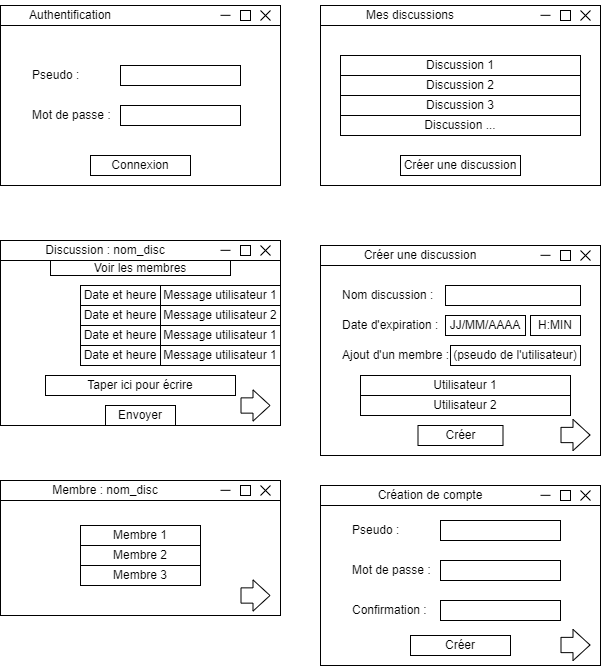

The diagram above was exported from draw.io. Its source (the exported page's mxGraphModel, read from the mxfile embedded in the PNG):
<mxGraphModel dx="1426" dy="777" grid="1" gridSize="10" guides="1" tooltips="1" connect="1" arrows="1" fold="1" page="1" pageScale="1" pageWidth="827" pageHeight="1169" math="0" shadow="0">
  <root>
    <mxCell id="0" />
    <mxCell id="1" parent="0" />
    <mxCell id="sN2MrSB_NlN-k-gzKQHe-1" parent="1" style="rounded=0;whiteSpace=wrap;html=1;" value="" vertex="1">
      <mxGeometry height="180" width="280" x="80" y="160" as="geometry" />
    </mxCell>
    <mxCell id="sN2MrSB_NlN-k-gzKQHe-4" parent="1" style="rounded=0;whiteSpace=wrap;html=1;" value="" vertex="1">
      <mxGeometry height="20" width="280" x="80" y="160" as="geometry" />
    </mxCell>
    <mxCell id="sN2MrSB_NlN-k-gzKQHe-5" parent="1" style="text;html=1;whiteSpace=wrap;strokeColor=none;fillColor=none;align=center;verticalAlign=middle;rounded=0;" value="Authentification" vertex="1">
      <mxGeometry height="30" width="60" x="120" y="155" as="geometry" />
    </mxCell>
    <mxCell id="sN2MrSB_NlN-k-gzKQHe-6" edge="1" parent="1" style="endArrow=none;html=1;rounded=0;" value="">
      <mxGeometry height="50" relative="1" width="50" as="geometry">
        <Array as="points">
          <mxPoint x="350" y="165" />
        </Array>
        <mxPoint x="340" y="175" as="sourcePoint" />
        <mxPoint x="350" y="165" as="targetPoint" />
      </mxGeometry>
    </mxCell>
    <mxCell id="sN2MrSB_NlN-k-gzKQHe-8" edge="1" parent="1" style="endArrow=none;html=1;rounded=0;" value="">
      <mxGeometry height="50" relative="1" width="50" as="geometry">
        <mxPoint x="350" y="175" as="sourcePoint" />
        <mxPoint x="340" y="165" as="targetPoint" />
      </mxGeometry>
    </mxCell>
    <mxCell id="sN2MrSB_NlN-k-gzKQHe-9" parent="1" style="whiteSpace=wrap;html=1;aspect=fixed;" value="" vertex="1">
      <mxGeometry height="10" width="10" x="320" y="165" as="geometry" />
    </mxCell>
    <mxCell id="sN2MrSB_NlN-k-gzKQHe-10" edge="1" parent="1" style="endArrow=none;html=1;rounded=0;" value="">
      <mxGeometry height="50" relative="1" width="50" as="geometry">
        <mxPoint x="300" y="169.82999999999998" as="sourcePoint" />
        <mxPoint x="310" y="169.82999999999998" as="targetPoint" />
      </mxGeometry>
    </mxCell>
    <mxCell id="sN2MrSB_NlN-k-gzKQHe-11" parent="1" style="rounded=0;whiteSpace=wrap;html=1;" value="" vertex="1">
      <mxGeometry height="20" width="120" x="200" y="220" as="geometry" />
    </mxCell>
    <mxCell id="sN2MrSB_NlN-k-gzKQHe-12" parent="1" style="rounded=0;whiteSpace=wrap;html=1;" value="" vertex="1">
      <mxGeometry height="20" width="120" x="200" y="260" as="geometry" />
    </mxCell>
    <mxCell id="sN2MrSB_NlN-k-gzKQHe-13" parent="1" style="text;html=1;whiteSpace=wrap;strokeColor=none;fillColor=none;align=left;verticalAlign=middle;rounded=0;" value="Pseudo :" vertex="1">
      <mxGeometry height="30" width="60" x="110" y="215" as="geometry" />
    </mxCell>
    <mxCell id="sN2MrSB_NlN-k-gzKQHe-14" parent="1" style="text;html=1;whiteSpace=wrap;strokeColor=none;fillColor=none;align=left;verticalAlign=middle;rounded=0;" value="Mot de passe :" vertex="1">
      <mxGeometry height="30" width="90" x="110" y="255" as="geometry" />
    </mxCell>
    <mxCell id="sN2MrSB_NlN-k-gzKQHe-15" parent="1" style="rounded=0;whiteSpace=wrap;html=1;" value="Connexion" vertex="1">
      <mxGeometry height="20" width="100" x="170" y="310" as="geometry" />
    </mxCell>
    <mxCell id="sN2MrSB_NlN-k-gzKQHe-16" parent="1" style="rounded=0;whiteSpace=wrap;html=1;" value="" vertex="1">
      <mxGeometry height="180" width="280" x="400" y="160" as="geometry" />
    </mxCell>
    <mxCell id="sN2MrSB_NlN-k-gzKQHe-17" parent="1" style="rounded=0;whiteSpace=wrap;html=1;" value="" vertex="1">
      <mxGeometry height="20" width="280" x="400" y="160" as="geometry" />
    </mxCell>
    <mxCell id="sN2MrSB_NlN-k-gzKQHe-18" parent="1" style="text;html=1;whiteSpace=wrap;strokeColor=none;fillColor=none;align=center;verticalAlign=middle;rounded=0;" value="Mes discussions" vertex="1">
      <mxGeometry height="30" width="100" x="440" y="155" as="geometry" />
    </mxCell>
    <mxCell id="sN2MrSB_NlN-k-gzKQHe-19" edge="1" parent="1" style="endArrow=none;html=1;rounded=0;" value="">
      <mxGeometry height="50" relative="1" width="50" as="geometry">
        <Array as="points">
          <mxPoint x="670" y="165" />
        </Array>
        <mxPoint x="660" y="175" as="sourcePoint" />
        <mxPoint x="670" y="165" as="targetPoint" />
      </mxGeometry>
    </mxCell>
    <mxCell id="sN2MrSB_NlN-k-gzKQHe-20" edge="1" parent="1" style="endArrow=none;html=1;rounded=0;" value="">
      <mxGeometry height="50" relative="1" width="50" as="geometry">
        <mxPoint x="670" y="175" as="sourcePoint" />
        <mxPoint x="660" y="165" as="targetPoint" />
      </mxGeometry>
    </mxCell>
    <mxCell id="sN2MrSB_NlN-k-gzKQHe-21" parent="1" style="whiteSpace=wrap;html=1;aspect=fixed;" value="" vertex="1">
      <mxGeometry height="10" width="10" x="640" y="165" as="geometry" />
    </mxCell>
    <mxCell id="sN2MrSB_NlN-k-gzKQHe-22" edge="1" parent="1" style="endArrow=none;html=1;rounded=0;" value="">
      <mxGeometry height="50" relative="1" width="50" as="geometry">
        <mxPoint x="620" y="169.82999999999998" as="sourcePoint" />
        <mxPoint x="630" y="169.82999999999998" as="targetPoint" />
      </mxGeometry>
    </mxCell>
    <mxCell id="sN2MrSB_NlN-k-gzKQHe-26" parent="1" style="rounded=0;whiteSpace=wrap;html=1;" value="Discussion 2" vertex="1">
      <mxGeometry height="20" width="240" x="420" y="230" as="geometry" />
    </mxCell>
    <mxCell id="sN2MrSB_NlN-k-gzKQHe-29" parent="1" style="rounded=0;whiteSpace=wrap;html=1;" value="Discussion 1" vertex="1">
      <mxGeometry height="20" width="240" x="420" y="210" as="geometry" />
    </mxCell>
    <mxCell id="sN2MrSB_NlN-k-gzKQHe-30" parent="1" style="rounded=0;whiteSpace=wrap;html=1;" value="Discussion 3" vertex="1">
      <mxGeometry height="20" width="240" x="420" y="250" as="geometry" />
    </mxCell>
    <mxCell id="sN2MrSB_NlN-k-gzKQHe-31" parent="1" style="rounded=0;whiteSpace=wrap;html=1;" value="Discussion ..." vertex="1">
      <mxGeometry height="20" width="240" x="420" y="270" as="geometry" />
    </mxCell>
    <mxCell id="sN2MrSB_NlN-k-gzKQHe-32" parent="1" style="rounded=0;whiteSpace=wrap;html=1;" value="Créer une discussion" vertex="1">
      <mxGeometry height="20" width="120" x="480" y="310" as="geometry" />
    </mxCell>
    <mxCell id="sN2MrSB_NlN-k-gzKQHe-33" parent="1" style="rounded=0;whiteSpace=wrap;html=1;" value="" vertex="1">
      <mxGeometry height="180" width="280" x="80" y="400" as="geometry" />
    </mxCell>
    <mxCell id="sN2MrSB_NlN-k-gzKQHe-34" parent="1" style="rounded=0;whiteSpace=wrap;html=1;" value="" vertex="1">
      <mxGeometry height="20" width="280" x="80" y="395" as="geometry" />
    </mxCell>
    <mxCell id="sN2MrSB_NlN-k-gzKQHe-35" parent="1" style="text;html=1;whiteSpace=wrap;strokeColor=none;fillColor=none;align=center;verticalAlign=middle;rounded=0;" value="Discussion : nom_disc" vertex="1">
      <mxGeometry height="30" width="130" x="120" y="390" as="geometry" />
    </mxCell>
    <mxCell id="sN2MrSB_NlN-k-gzKQHe-36" edge="1" parent="1" style="endArrow=none;html=1;rounded=0;" value="">
      <mxGeometry height="50" relative="1" width="50" as="geometry">
        <Array as="points">
          <mxPoint x="350" y="400" />
        </Array>
        <mxPoint x="340" y="410" as="sourcePoint" />
        <mxPoint x="350" y="400" as="targetPoint" />
      </mxGeometry>
    </mxCell>
    <mxCell id="sN2MrSB_NlN-k-gzKQHe-37" edge="1" parent="1" style="endArrow=none;html=1;rounded=0;" value="">
      <mxGeometry height="50" relative="1" width="50" as="geometry">
        <mxPoint x="350" y="410" as="sourcePoint" />
        <mxPoint x="340" y="400" as="targetPoint" />
      </mxGeometry>
    </mxCell>
    <mxCell id="sN2MrSB_NlN-k-gzKQHe-38" parent="1" style="whiteSpace=wrap;html=1;aspect=fixed;" value="" vertex="1">
      <mxGeometry height="10" width="10" x="320" y="400" as="geometry" />
    </mxCell>
    <mxCell id="sN2MrSB_NlN-k-gzKQHe-39" edge="1" parent="1" style="endArrow=none;html=1;rounded=0;" value="">
      <mxGeometry height="50" relative="1" width="50" as="geometry">
        <mxPoint x="300" y="404.83" as="sourcePoint" />
        <mxPoint x="310" y="404.83" as="targetPoint" />
      </mxGeometry>
    </mxCell>
    <mxCell id="sN2MrSB_NlN-k-gzKQHe-40" parent="1" style="rounded=0;whiteSpace=wrap;html=1;" value="Voir les membres" vertex="1">
      <mxGeometry height="15" width="180" x="130" y="415" as="geometry" />
    </mxCell>
    <mxCell id="sN2MrSB_NlN-k-gzKQHe-41" parent="1" style="rounded=0;whiteSpace=wrap;html=1;" value="Message utilisateur 1" vertex="1">
      <mxGeometry height="20" width="120" x="240" y="440" as="geometry" />
    </mxCell>
    <mxCell id="sN2MrSB_NlN-k-gzKQHe-42" parent="1" style="rounded=0;whiteSpace=wrap;html=1;" value="Message utilisateur 2" vertex="1">
      <mxGeometry height="20" width="120" x="240" y="460" as="geometry" />
    </mxCell>
    <mxCell id="sN2MrSB_NlN-k-gzKQHe-43" parent="1" style="rounded=0;whiteSpace=wrap;html=1;" value="Message utilisateur 1" vertex="1">
      <mxGeometry height="20" width="120" x="240" y="480" as="geometry" />
    </mxCell>
    <mxCell id="sN2MrSB_NlN-k-gzKQHe-44" parent="1" style="rounded=0;whiteSpace=wrap;html=1;" value="Message utilisateur 1" vertex="1">
      <mxGeometry height="20" width="120" x="240" y="500" as="geometry" />
    </mxCell>
    <mxCell id="sN2MrSB_NlN-k-gzKQHe-46" parent="1" style="rounded=0;whiteSpace=wrap;html=1;" value="Taper ici pour écrire" vertex="1">
      <mxGeometry height="20" width="190" x="125" y="530" as="geometry" />
    </mxCell>
    <mxCell id="sN2MrSB_NlN-k-gzKQHe-47" parent="1" style="rounded=0;whiteSpace=wrap;html=1;" value="Envoyer" vertex="1">
      <mxGeometry height="20" width="70" x="185" y="560" as="geometry" />
    </mxCell>
    <mxCell id="sN2MrSB_NlN-k-gzKQHe-48" parent="1" style="rounded=0;whiteSpace=wrap;html=1;" value="Date et heure" vertex="1">
      <mxGeometry height="20" width="80" x="160" y="440" as="geometry" />
    </mxCell>
    <mxCell id="sN2MrSB_NlN-k-gzKQHe-49" parent="1" style="rounded=0;whiteSpace=wrap;html=1;" value="Date et heure" vertex="1">
      <mxGeometry height="20" width="80" x="160" y="460" as="geometry" />
    </mxCell>
    <mxCell id="sN2MrSB_NlN-k-gzKQHe-50" parent="1" style="rounded=0;whiteSpace=wrap;html=1;" value="Date et heure" vertex="1">
      <mxGeometry height="20" width="80" x="160" y="480" as="geometry" />
    </mxCell>
    <mxCell id="sN2MrSB_NlN-k-gzKQHe-51" parent="1" style="rounded=0;whiteSpace=wrap;html=1;" value="Date et heure" vertex="1">
      <mxGeometry height="20" width="80" x="160" y="500" as="geometry" />
    </mxCell>
    <mxCell id="sN2MrSB_NlN-k-gzKQHe-53" parent="1" style="rounded=0;whiteSpace=wrap;html=1;" value="" vertex="1">
      <mxGeometry height="210" width="280" x="400" y="400" as="geometry" />
    </mxCell>
    <mxCell id="sN2MrSB_NlN-k-gzKQHe-54" parent="1" style="rounded=0;whiteSpace=wrap;html=1;" value="" vertex="1">
      <mxGeometry height="20" width="280" x="400" y="400" as="geometry" />
    </mxCell>
    <mxCell id="sN2MrSB_NlN-k-gzKQHe-55" parent="1" style="text;html=1;whiteSpace=wrap;strokeColor=none;fillColor=none;align=center;verticalAlign=middle;rounded=0;" value="Créer une discussion" vertex="1">
      <mxGeometry height="30" width="120" x="440" y="395" as="geometry" />
    </mxCell>
    <mxCell id="sN2MrSB_NlN-k-gzKQHe-56" edge="1" parent="1" style="endArrow=none;html=1;rounded=0;" value="">
      <mxGeometry height="50" relative="1" width="50" as="geometry">
        <Array as="points">
          <mxPoint x="670" y="405" />
        </Array>
        <mxPoint x="660" y="415" as="sourcePoint" />
        <mxPoint x="670" y="405" as="targetPoint" />
      </mxGeometry>
    </mxCell>
    <mxCell id="sN2MrSB_NlN-k-gzKQHe-57" edge="1" parent="1" style="endArrow=none;html=1;rounded=0;" value="">
      <mxGeometry height="50" relative="1" width="50" as="geometry">
        <mxPoint x="670" y="415" as="sourcePoint" />
        <mxPoint x="660" y="405" as="targetPoint" />
      </mxGeometry>
    </mxCell>
    <mxCell id="sN2MrSB_NlN-k-gzKQHe-58" parent="1" style="whiteSpace=wrap;html=1;aspect=fixed;" value="" vertex="1">
      <mxGeometry height="10" width="10" x="640" y="405" as="geometry" />
    </mxCell>
    <mxCell id="sN2MrSB_NlN-k-gzKQHe-59" edge="1" parent="1" style="endArrow=none;html=1;rounded=0;" value="">
      <mxGeometry height="50" relative="1" width="50" as="geometry">
        <mxPoint x="620" y="409.83" as="sourcePoint" />
        <mxPoint x="630" y="409.83" as="targetPoint" />
      </mxGeometry>
    </mxCell>
    <mxCell id="sN2MrSB_NlN-k-gzKQHe-60" parent="1" style="rounded=0;whiteSpace=wrap;html=1;" value="" vertex="1">
      <mxGeometry height="20" width="80" x="550" y="440" as="geometry" />
    </mxCell>
    <mxCell id="sN2MrSB_NlN-k-gzKQHe-61" parent="1" style="rounded=0;whiteSpace=wrap;html=1;" value="" vertex="1">
      <mxGeometry height="20" width="135" x="525" y="440" as="geometry" />
    </mxCell>
    <mxCell id="sN2MrSB_NlN-k-gzKQHe-62" parent="1" style="rounded=0;whiteSpace=wrap;html=1;" value="JJ/MM/AAAA" vertex="1">
      <mxGeometry height="20" width="80" x="525" y="470" as="geometry" />
    </mxCell>
    <mxCell id="sN2MrSB_NlN-k-gzKQHe-63" parent="1" style="text;html=1;whiteSpace=wrap;strokeColor=none;fillColor=none;align=left;verticalAlign=middle;rounded=0;" value="Nom discussion :" vertex="1">
      <mxGeometry height="30" width="95" x="420" y="435" as="geometry" />
    </mxCell>
    <mxCell id="sN2MrSB_NlN-k-gzKQHe-64" parent="1" style="text;html=1;whiteSpace=wrap;strokeColor=none;fillColor=none;align=left;verticalAlign=middle;rounded=0;" value="Date d'expiration :" vertex="1">
      <mxGeometry height="30" width="170" x="420" y="465" as="geometry" />
    </mxCell>
    <mxCell id="sN2MrSB_NlN-k-gzKQHe-65" parent="1" style="rounded=0;whiteSpace=wrap;html=1;" value="" vertex="1">
      <mxGeometry height="40" width="210" x="440" y="530" as="geometry" />
    </mxCell>
    <mxCell id="sN2MrSB_NlN-k-gzKQHe-66" parent="1" style="text;html=1;whiteSpace=wrap;strokeColor=none;fillColor=none;align=left;verticalAlign=middle;rounded=0;" value="Ajout d'un membre :" vertex="1">
      <mxGeometry height="30" width="170" x="420" y="495" as="geometry" />
    </mxCell>
    <mxCell id="sN2MrSB_NlN-k-gzKQHe-67" parent="1" style="rounded=0;whiteSpace=wrap;html=1;" value="Utilisateur 1" vertex="1">
      <mxGeometry height="20" width="210" x="440" y="530" as="geometry" />
    </mxCell>
    <mxCell id="sN2MrSB_NlN-k-gzKQHe-68" parent="1" style="rounded=0;whiteSpace=wrap;html=1;" value="Utilisateur 2" vertex="1">
      <mxGeometry height="20" width="210" x="440" y="550" as="geometry" />
    </mxCell>
    <mxCell id="sN2MrSB_NlN-k-gzKQHe-70" parent="1" style="rounded=0;whiteSpace=wrap;html=1;" value="(pseudo de l'utilisateur)" vertex="1">
      <mxGeometry height="20" width="130" x="530" y="500" as="geometry" />
    </mxCell>
    <mxCell id="sN2MrSB_NlN-k-gzKQHe-71" parent="1" style="rounded=0;whiteSpace=wrap;html=1;" value="Créer" vertex="1">
      <mxGeometry height="20" width="85" x="497.5" y="580" as="geometry" />
    </mxCell>
    <mxCell id="sN2MrSB_NlN-k-gzKQHe-72" parent="1" style="rounded=0;whiteSpace=wrap;html=1;" value="" vertex="1">
      <mxGeometry height="130" width="280" x="80" y="640" as="geometry" />
    </mxCell>
    <mxCell id="sN2MrSB_NlN-k-gzKQHe-73" parent="1" style="rounded=0;whiteSpace=wrap;html=1;" value="" vertex="1">
      <mxGeometry height="20" width="280" x="80" y="635" as="geometry" />
    </mxCell>
    <mxCell id="sN2MrSB_NlN-k-gzKQHe-74" parent="1" style="text;html=1;whiteSpace=wrap;strokeColor=none;fillColor=none;align=center;verticalAlign=middle;rounded=0;" value="Membre : nom_disc" vertex="1">
      <mxGeometry height="30" width="130" x="120" y="630" as="geometry" />
    </mxCell>
    <mxCell id="sN2MrSB_NlN-k-gzKQHe-75" edge="1" parent="1" style="endArrow=none;html=1;rounded=0;" value="">
      <mxGeometry height="50" relative="1" width="50" as="geometry">
        <Array as="points">
          <mxPoint x="350" y="640" />
        </Array>
        <mxPoint x="340" y="650" as="sourcePoint" />
        <mxPoint x="350" y="640" as="targetPoint" />
      </mxGeometry>
    </mxCell>
    <mxCell id="sN2MrSB_NlN-k-gzKQHe-76" edge="1" parent="1" style="endArrow=none;html=1;rounded=0;" value="">
      <mxGeometry height="50" relative="1" width="50" as="geometry">
        <mxPoint x="350" y="650" as="sourcePoint" />
        <mxPoint x="340" y="640" as="targetPoint" />
      </mxGeometry>
    </mxCell>
    <mxCell id="sN2MrSB_NlN-k-gzKQHe-77" parent="1" style="whiteSpace=wrap;html=1;aspect=fixed;" value="" vertex="1">
      <mxGeometry height="10" width="10" x="320" y="640" as="geometry" />
    </mxCell>
    <mxCell id="sN2MrSB_NlN-k-gzKQHe-78" edge="1" parent="1" style="endArrow=none;html=1;rounded=0;" value="">
      <mxGeometry height="50" relative="1" width="50" as="geometry">
        <mxPoint x="300" y="644.8299999999999" as="sourcePoint" />
        <mxPoint x="310" y="644.8299999999999" as="targetPoint" />
      </mxGeometry>
    </mxCell>
    <mxCell id="sN2MrSB_NlN-k-gzKQHe-79" parent="1" style="rounded=0;whiteSpace=wrap;html=1;" value="Membre 1" vertex="1">
      <mxGeometry height="20" width="120" x="160" y="680" as="geometry" />
    </mxCell>
    <mxCell id="sN2MrSB_NlN-k-gzKQHe-80" parent="1" style="rounded=0;whiteSpace=wrap;html=1;" value="Membre 2" vertex="1">
      <mxGeometry height="20" width="120" x="160" y="700" as="geometry" />
    </mxCell>
    <mxCell id="sN2MrSB_NlN-k-gzKQHe-81" parent="1" style="rounded=0;whiteSpace=wrap;html=1;" value="Membre 3" vertex="1">
      <mxGeometry height="20" width="120" x="160" y="720" as="geometry" />
    </mxCell>
    <mxCell id="Ct0jtzgS-vYvz2pZxTEF-1" parent="1" style="rounded=0;whiteSpace=wrap;html=1;" value="" vertex="1">
      <mxGeometry height="180" width="280" x="400" y="640" as="geometry" />
    </mxCell>
    <mxCell id="Ct0jtzgS-vYvz2pZxTEF-2" parent="1" style="rounded=0;whiteSpace=wrap;html=1;" value="" vertex="1">
      <mxGeometry height="20" width="280" x="400" y="640" as="geometry" />
    </mxCell>
    <mxCell id="Ct0jtzgS-vYvz2pZxTEF-3" parent="1" style="text;html=1;whiteSpace=wrap;strokeColor=none;fillColor=none;align=center;verticalAlign=middle;rounded=0;" value="Création de compte" vertex="1">
      <mxGeometry height="30" width="140" x="440" y="635" as="geometry" />
    </mxCell>
    <mxCell id="Ct0jtzgS-vYvz2pZxTEF-4" edge="1" parent="1" style="endArrow=none;html=1;rounded=0;" value="">
      <mxGeometry height="50" relative="1" width="50" as="geometry">
        <Array as="points">
          <mxPoint x="670" y="645" />
        </Array>
        <mxPoint x="660" y="655" as="sourcePoint" />
        <mxPoint x="670" y="645" as="targetPoint" />
      </mxGeometry>
    </mxCell>
    <mxCell id="Ct0jtzgS-vYvz2pZxTEF-5" edge="1" parent="1" style="endArrow=none;html=1;rounded=0;" value="">
      <mxGeometry height="50" relative="1" width="50" as="geometry">
        <mxPoint x="670" y="655" as="sourcePoint" />
        <mxPoint x="660" y="645" as="targetPoint" />
      </mxGeometry>
    </mxCell>
    <mxCell id="Ct0jtzgS-vYvz2pZxTEF-6" parent="1" style="whiteSpace=wrap;html=1;aspect=fixed;" value="" vertex="1">
      <mxGeometry height="10" width="10" x="640" y="645" as="geometry" />
    </mxCell>
    <mxCell id="Ct0jtzgS-vYvz2pZxTEF-7" edge="1" parent="1" style="endArrow=none;html=1;rounded=0;" value="">
      <mxGeometry height="50" relative="1" width="50" as="geometry">
        <mxPoint x="620" y="649.8299999999999" as="sourcePoint" />
        <mxPoint x="630" y="649.8299999999999" as="targetPoint" />
      </mxGeometry>
    </mxCell>
    <mxCell id="Ct0jtzgS-vYvz2pZxTEF-8" parent="1" style="rounded=0;whiteSpace=wrap;html=1;" value="" vertex="1">
      <mxGeometry height="20" width="120" x="520" y="675" as="geometry" />
    </mxCell>
    <mxCell id="Ct0jtzgS-vYvz2pZxTEF-9" parent="1" style="rounded=0;whiteSpace=wrap;html=1;" value="" vertex="1">
      <mxGeometry height="20" width="120" x="520" y="715" as="geometry" />
    </mxCell>
    <mxCell id="Ct0jtzgS-vYvz2pZxTEF-10" parent="1" style="text;html=1;whiteSpace=wrap;strokeColor=none;fillColor=none;align=left;verticalAlign=middle;rounded=0;" value="Pseudo :" vertex="1">
      <mxGeometry height="30" width="60" x="430" y="670" as="geometry" />
    </mxCell>
    <mxCell id="Ct0jtzgS-vYvz2pZxTEF-11" parent="1" style="text;html=1;whiteSpace=wrap;strokeColor=none;fillColor=none;align=left;verticalAlign=middle;rounded=0;" value="Mot de passe :" vertex="1">
      <mxGeometry height="30" width="90" x="430" y="710" as="geometry" />
    </mxCell>
    <mxCell id="Ct0jtzgS-vYvz2pZxTEF-12" parent="1" style="rounded=0;whiteSpace=wrap;html=1;" value="Créer" vertex="1">
      <mxGeometry height="20" width="100" x="490" y="790" as="geometry" />
    </mxCell>
    <mxCell id="Ct0jtzgS-vYvz2pZxTEF-13" parent="1" style="text;html=1;whiteSpace=wrap;strokeColor=none;fillColor=none;align=left;verticalAlign=middle;rounded=0;" value="Confirmation :" vertex="1">
      <mxGeometry height="30" width="90" x="430" y="750" as="geometry" />
    </mxCell>
    <mxCell id="Ct0jtzgS-vYvz2pZxTEF-14" parent="1" style="rounded=0;whiteSpace=wrap;html=1;" value="" vertex="1">
      <mxGeometry height="20" width="120" x="520" y="755" as="geometry" />
    </mxCell>
    <mxCell id="Ct0jtzgS-vYvz2pZxTEF-20" edge="1" parent="1" style="shape=flexArrow;endArrow=classic;html=1;rounded=0;width=15.277777777777777;endSize=5.333333333333333;endWidth=14.922839506172838;" value="">
      <mxGeometry height="50" relative="1" width="50" as="geometry">
        <mxPoint x="320" y="750" as="sourcePoint" />
        <mxPoint x="350" y="750" as="targetPoint" />
      </mxGeometry>
    </mxCell>
    <mxCell id="Ct0jtzgS-vYvz2pZxTEF-21" edge="1" parent="1" style="shape=flexArrow;endArrow=classic;html=1;rounded=0;width=15.277777777777777;endSize=5.333333333333333;endWidth=14.922839506172838;" value="">
      <mxGeometry height="50" relative="1" width="50" as="geometry">
        <mxPoint x="640" y="799.5" as="sourcePoint" />
        <mxPoint x="670" y="799.5" as="targetPoint" />
      </mxGeometry>
    </mxCell>
    <mxCell id="Ct0jtzgS-vYvz2pZxTEF-22" edge="1" parent="1" style="shape=flexArrow;endArrow=classic;html=1;rounded=0;width=15.277777777777777;endSize=5.333333333333333;endWidth=14.922839506172838;" value="">
      <mxGeometry height="50" relative="1" width="50" as="geometry">
        <mxPoint x="640" y="589.5" as="sourcePoint" />
        <mxPoint x="670" y="589.5" as="targetPoint" />
      </mxGeometry>
    </mxCell>
    <mxCell id="Ct0jtzgS-vYvz2pZxTEF-23" edge="1" parent="1" style="shape=flexArrow;endArrow=classic;html=1;rounded=0;width=15.277777777777777;endSize=5.333333333333333;endWidth=14.922839506172838;" value="">
      <mxGeometry height="50" relative="1" width="50" as="geometry">
        <mxPoint x="320" y="560" as="sourcePoint" />
        <mxPoint x="350" y="560" as="targetPoint" />
      </mxGeometry>
    </mxCell>
    <mxCell id="5UZEmxiUqtOoSwtoKunk-1" parent="1" style="rounded=0;whiteSpace=wrap;html=1;" value="H:MIN" vertex="1">
      <mxGeometry height="20" width="50" x="610" y="470" as="geometry" />
    </mxCell>
  </root>
</mxGraphModel>